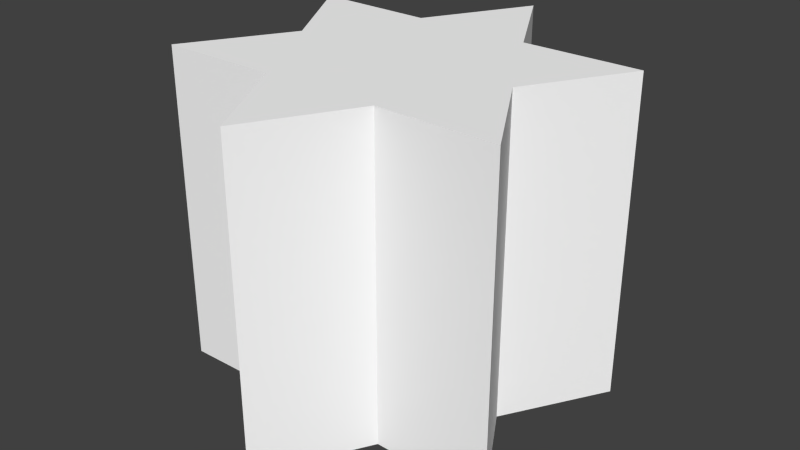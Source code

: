 # Source: keyc.blend  (saved by Blender 2.70.5; exported with 4.5.12 LTS)
import bpy
from mathutils import Matrix  # noqa: F401  (used for matrix-valued properties, if any)

bpy.ops.wm.read_factory_settings(use_empty=True)
scene = bpy.context.scene
scene.name = 'Scene'

# ---- collections
col_collection_1 = bpy.data.collections.new('Collection 1'); scene.collection.children.link(col_collection_1)

# ---- materials (node trees are filled in below, after node groups)
mat_colobotmesh_mat_1 = bpy.data.materials.new('ColobotMesh_mat_1')
mat_colobotmesh_mat_1.alpha_threshold = 0.0
mat_colobotmesh_mat_1.use_transparent_shadow = False
mat_colobotmesh_mat_1.diffuse_color = (1.0, 1.0, 1.0, 1.0)
mat_colobotmesh_mat_1.specular_color = (0.0, 0.0, 0.0)
mat_colobotmesh_mat_1.roughness = 0.5

# ---- material node trees

# ---- world
world_world = bpy.data.worlds.new('World'); scene.world = world_world
world_world.color = (0.05088, 0.05088, 0.05088)
world_world.use_sun_shadow = False
world_world.sun_shadow_jitter_overblur = 0.0
world_world.cycles.sampling_method = 'MANUAL'
world_world.cycles.sample_map_resolution = 256

# ---- meshes
me_colobotmesh = bpy.data.meshes.new('ColobotMesh_')
me_colobotmesh.from_pydata([(0.3616, 2.0, -0.6264), (-1.098, 2.0, 0.6342), (1.098, 2.0, 0.6342), (1.098, 0.0, 0.6342), (0.7233, 0.0, 0.0), (0.7233, 2.0, 0.0), (0.3616, 2.0, 0.6264), (0.3616, 0.0, 0.6264), (0.0, 2.0, 1.268), (0.0, 0.0, 1.268), (-0.3616, 2.0, 0.6264), (-0.3616, 0.0, 0.6264), (-0.3616, 2.0, -0.6264), (-0.3616, 0.0, -0.6264), (-1.098, 0.0, -0.6342), (-1.098, 2.0, -0.6342), (0.0, 2.0, -1.268), (0.0, 0.0, -1.268), (-0.7233, 0.0, 0.0), (-0.7233, 2.0, 0.0), (-1.098, 0.0, 0.6342), (0.3616, 0.0, -0.6264), (1.098, 2.0, -0.6342), (1.098, 0.0, -0.6342)], [], [(2, 3, 4), (5, 2, 4), (12, 13, 14), (15, 12, 14), (6, 7, 3), (2, 6, 3), (8, 9, 7), (6, 8, 7), (10, 11, 9), (8, 10, 9), (1, 20, 11), (10, 1, 11), (19, 18, 20), (1, 19, 20), (15, 14, 18), (19, 15, 18), (16, 17, 13), (12, 16, 13), (0, 21, 17), (16, 0, 17), (22, 23, 21), (0, 22, 21), (5, 4, 23), (22, 5, 23), (23, 4, 21), (14, 13, 18), (20, 18, 11), (9, 11, 7), (3, 7, 4), (17, 21, 13), (11, 18, 7), (18, 13, 7), (7, 13, 4), (4, 13, 21), (5, 22, 0), (12, 15, 19), (19, 1, 10), (10, 8, 6), (6, 2, 5), (0, 16, 12), (19, 10, 6), (12, 19, 6), (12, 6, 5), (12, 5, 0)])
_uv = me_colobotmesh.uv_layers.new(name='UV_1')
_uv.uv.foreach_set('vector', [0.5176, 0.998, 0.5176, 0.877, 0.5016, 0.877, 0.5016, 0.998, 0.5176, 0.998, 0.5016, 0.877, 0.4864, 0.998, 0.4864, 0.877, 0.4707, 0.877, 0.4707, 0.998, 0.4864, 0.998, 0.4707, 0.877, 0.5019, 0.998, 0.5019, 0.877, 0.5176, 0.877, 0.5176, 0.998, 0.5019, 0.998, 0.5176, 0.877, 0.4707, 0.998, 0.4707, 0.877, 0.4861, 0.877, 0.4861, 0.998, 0.4707, 0.998, 0.4861, 0.877, 0.5021, 0.998, 0.5021, 0.877, 0.5176, 0.877, 0.5176, 0.998, 0.5021, 0.998, 0.5176, 0.877, 0.4707, 0.998, 0.4707, 0.877, 0.4864, 0.877, 0.4864, 0.998, 0.4707, 0.998, 0.4864, 0.877, 0.4867, 0.998, 0.4867, 0.877, 0.4707, 0.877, 0.4707, 0.998, 0.4867, 0.998, 0.4707, 0.877, 0.4707, 0.998, 0.4707, 0.877, 0.4867, 0.877, 0.4867, 0.998, 0.4707, 0.998, 0.4867, 0.877, 0.5176, 0.998, 0.5176, 0.877, 0.5021, 0.877, 0.5021, 0.998, 0.5176, 0.998, 0.5021, 0.877, 0.4861, 0.998, 0.4861, 0.877, 0.4707, 0.877, 0.4707, 0.998, 0.4861, 0.998, 0.4707, 0.877, 0.5176, 0.998, 0.5176, 0.877, 0.5019, 0.877, 0.5019, 0.998, 0.5176, 0.998, 0.5019, 0.877, 0.5016, 0.998, 0.5016, 0.877, 0.5176, 0.877, 0.5176, 0.998, 0.5016, 0.998, 0.5176, 0.877, 0.5176, 0.9072, 0.5096, 0.9375, 0.5019, 0.9076, 0.4707, 0.9072, 0.4864, 0.9076, 0.4787, 0.9375, 0.4707, 0.9678, 0.4787, 0.9375, 0.4864, 0.9674, 0.4941, 0.998, 0.4864, 0.9674, 0.5019, 0.9674, 0.5176, 0.9678, 0.5019, 0.9674, 0.5096, 0.9375, 0.4941, 0.877, 0.5019, 0.9076, 0.4864, 0.9076, 0.4864, 0.9674, 0.4787, 0.9375, 0.5019, 0.9674, 0.4787, 0.9375, 0.4864, 0.9076, 0.5019, 0.9674, 0.5019, 0.9674, 0.4864, 0.9076, 0.5096, 0.9375, 0.5096, 0.9375, 0.4864, 0.9076, 0.5019, 0.9076, 0.5096, 0.9375, 0.5176, 0.9072, 0.5019, 0.9076, 0.4864, 0.9076, 0.4707, 0.9072, 0.4787, 0.9375, 0.4787, 0.9375, 0.4707, 0.9678, 0.4864, 0.9674, 0.4864, 0.9674, 0.4941, 0.998, 0.5019, 0.9674, 0.5019, 0.9674, 0.5176, 0.9678, 0.5096, 0.9375, 0.5019, 0.9076, 0.4941, 0.877, 0.4864, 0.9076, 0.4787, 0.9375, 0.4864, 0.9674, 0.5019, 0.9674, 0.4864, 0.9076, 0.4787, 0.9375, 0.5019, 0.9674, 0.4864, 0.9076, 0.5019, 0.9674, 0.5096, 0.9375, 0.4864, 0.9076, 0.5096, 0.9375, 0.5019, 0.9076])
_uv.active_render = True
_uv = me_colobotmesh.uv_layers.new(name='UV_2')
_uv.uv.foreach_set('vector', [0.08333, 0.8937, 0.08333, 0.1063, 0.0, 0.1503, 0.0, 0.8497, 0.08333, 0.8937, 0.0, 0.1503, 0.6667, 0.3497, 0.6667, 0.6503, 0.5833, 0.6063, 0.5833, 0.3937, 0.6667, 0.3497, 0.5833, 0.6063, 0.1667, 0.8497, 0.1667, 0.1503, 0.08333, 0.1063, 0.08333, 0.8937, 0.1667, 0.8497, 0.08333, 0.1063, 0.25, 0.8937, 0.25, 0.1063, 0.1667, 0.1503, 0.1667, 0.8497, 0.25, 0.8937, 0.1667, 0.1503, 0.3333, 0.3497, 0.3333, 0.6503, 0.25, 0.1063, 0.25, 0.8937, 0.3333, 0.3497, 0.25, 0.1063, 0.4167, 0.3937, 0.4167, 0.6063, 0.3333, 0.6503, 0.3333, 0.3497, 0.4167, 0.3937, 0.3333, 0.6503, 0.5, 0.3497, 0.5, 0.6503, 0.4167, 0.6063, 0.4167, 0.3937, 0.5, 0.3497, 0.4167, 0.6063, 0.5833, 0.3937, 0.5833, 0.6063, 0.5, 0.6503, 0.5, 0.3497, 0.5833, 0.3937, 0.5, 0.6503, 0.75, 0.8937, 0.75, 0.1063, 0.6667, 0.6503, 0.6667, 0.3497, 0.75, 0.8937, 0.6667, 0.6503, 0.8333, 0.8497, 0.8333, 0.1503, 0.75, 0.1063, 0.75, 0.8937, 0.8333, 0.8497, 0.75, 0.1063, 0.9167, 0.8937, 0.9167, 0.1063, 0.8333, 0.1503, 0.8333, 0.8497, 0.9167, 0.8937, 0.8333, 0.1503, 0.0, 0.8497, 0.0, 0.1503, 0.9167, 0.1063, 0.9167, 0.8937, 0.0, 0.8497, 0.9167, 0.1063, 0.9167, 0.1063, 0.0, 0.1503, 0.8333, 0.1503, 0.5833, 0.6063, 0.6667, 0.6503, 0.5, 0.6503, 0.4167, 0.6063, 0.5, 0.6503, 0.3333, 0.6503, 0.25, 0.1063, 0.3333, 0.6503, 0.1667, 0.1503, 0.08333, 0.1063, 0.1667, 0.1503, 0.0, 0.1503, 0.75, 0.1063, 0.8333, 0.1503, 0.6667, 0.6503, 0.3333, 0.6503, 0.5, 0.6503, 0.1667, 0.1503, 0.5, 0.6503, 0.6667, 0.6503, 0.1667, 0.1503, 0.1667, 0.1503, 0.6667, 0.6503, 0.0, 0.1503, 0.0, 0.1503, 0.6667, 0.6503, 0.8333, 0.1503, 0.0, 0.8497, 0.9167, 0.8937, 0.8333, 0.8497, 0.6667, 0.3497, 0.5833, 0.3937, 0.5, 0.3497, 0.5, 0.3497, 0.4167, 0.3937, 0.3333, 0.3497, 0.3333, 0.3497, 0.25, 0.8937, 0.1667, 0.8497, 0.1667, 0.8497, 0.08333, 0.8937, 0.0, 0.8497, 0.8333, 0.8497, 0.75, 0.8937, 0.6667, 0.3497, 0.5, 0.3497, 0.3333, 0.3497, 0.1667, 0.8497, 0.6667, 0.3497, 0.5, 0.3497, 0.1667, 0.8497, 0.6667, 0.3497, 0.1667, 0.8497, 0.0, 0.8497, 0.6667, 0.3497, 0.0, 0.8497, 0.8333, 0.8497])
me_colobotmesh.materials.append(mat_colobotmesh_mat_1)
me_colobotmesh.use_remesh_preserve_volume = False
me_colobotmesh.use_remesh_preserve_attributes = False
me_colobotmesh.use_mirror_vertex_groups = False
me_colobotmesh.update()

# ---- objects
ob_colobotmesh_1 = bpy.data.objects.new('ColobotMesh_1', me_colobotmesh)

# ---- transforms, parenting, visibility, modifiers, constraints
ob_colobotmesh_1.location = (0.0, 0.0, 0.0)
ob_colobotmesh_1.rotation_euler = (1.571, 0.0, 0.0)
ob_colobotmesh_1.lineart.crease_threshold = 0.0

# ---- collection membership
col_collection_1.objects.link(ob_colobotmesh_1)

# ---- scene / render settings (as saved in the file)
scene.frame_start = 1; scene.frame_end = 250; scene.frame_set(1)
scene.render.engine = 'BLENDER_EEVEE_NEXT'
scene.render.resolution_percentage = 50
scene.render.dither_intensity = 0.0
scene.cycles.use_denoising = False
scene.cycles.samples = 10
scene.cycles.sampling_pattern = 'TABULATED_SOBOL'
scene.cycles.light_sampling_threshold = 0.0
scene.cycles.use_adaptive_sampling = False
scene.cycles.use_light_tree = False
scene.cycles.blur_glossy = 0.0
scene.cycles.volume_bounces = 1
scene.cycles.pixel_filter_type = 'GAUSSIAN'
scene.cycles.sample_clamp_indirect = 0.0
scene.view_settings.view_transform = 'Standard'
bpy.context.view_layer.update()

# ---- added for rendering (the .blend has no active camera and no usable light): camera, sun
cam_auto = bpy.data.cameras.new('AutoCamera')
cam_auto.lens = 50.0
cam_auto.sensor_width = 36.0
cam_auto.clip_end = 1000.0
ob_auto_camera = bpy.data.objects.new('AutoCamera', cam_auto)
scene.collection.objects.link(ob_auto_camera)
ob_auto_camera.location = (3.6145, -4.33741, 3.8916)
ob_auto_camera.rotation_euler = (1.09748, -7.21219e-08, 0.694738)
scene.camera = ob_auto_camera
light_auto_sun = bpy.data.lights.new('AutoSun', 'SUN')
light_auto_sun.energy = 3.0
light_auto_sun.angle = 0.0523599
ob_auto_sun = bpy.data.objects.new('AutoSun', light_auto_sun)
scene.collection.objects.link(ob_auto_sun)
ob_auto_sun.rotation_euler = (0.872665, 0.174533, 0.523599)
bpy.context.view_layer.update()
